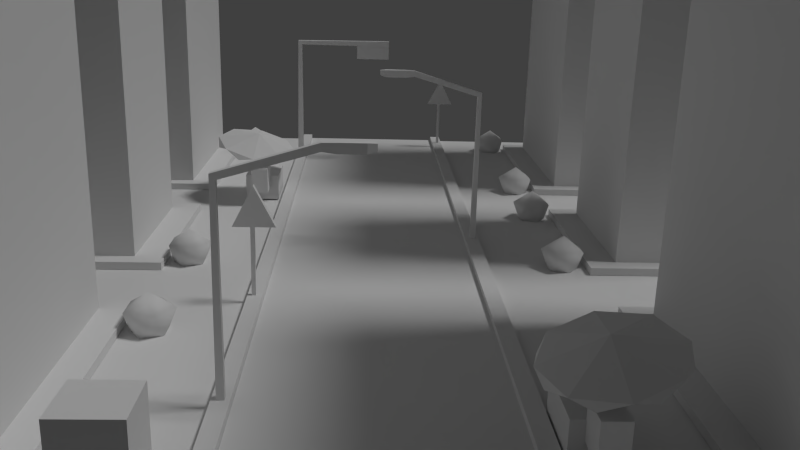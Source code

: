 # Source: mcity.blend  (saved by Blender 2.70.0; exported with 4.5.12 LTS)
import bpy
from mathutils import Matrix  # noqa: F401  (used for matrix-valued properties, if any)

bpy.ops.wm.read_factory_settings(use_empty=True)
scene = bpy.context.scene
scene.name = 'Scene'

# ---- collections
col_collection_1 = bpy.data.collections.new('Collection 1'); scene.collection.children.link(col_collection_1)

# ---- materials (node trees are filled in below, after node groups)
mat_road = bpy.data.materials.new('Road')
mat_road.alpha_threshold = 0.0
mat_road.use_transparent_shadow = False
mat_road.roughness = 0.5
mat_road.line_color = (0.0, 0.0, 0.0, 1.0)
mat_city = bpy.data.materials.new('city')
mat_city.alpha_threshold = 0.0
mat_city.use_transparent_shadow = False
mat_city.roughness = 0.5
mat_city.line_color = (0.0, 0.0, 0.0, 1.0)

# ---- material node trees

# ---- world
world_world = bpy.data.worlds.new('World'); scene.world = world_world
world_world.color = (0.05088, 0.05088, 0.05088)
world_world.use_sun_shadow = False
world_world.sun_shadow_jitter_overblur = 0.0
world_world.cycles.sampling_method = 'MANUAL'
world_world.cycles.sample_map_resolution = 256

# ---- cameras
cam_camera = bpy.data.cameras.new('Camera')
cam_camera.clip_end = 100.0
cam_camera.lens = 35.0
cam_camera.sensor_width = 32.0
cam_camera.sensor_height = 18.0
cam_camera.ortho_scale = 7.314
cam_camera.dof.focus_distance = 0.0
cam_camera.dof.aperture_fstop = 128.0

# ---- lights
light_lamp = bpy.data.lights.new('Lamp', 'SUN')
light_lamp.transmission_factor = 0.0
light_lamp.cutoff_distance = 30.0
light_lamp.angle = 0.1993
light_lamp.energy = 1.0
light_lamp.shadow_buffer_clip_start = 1.001
light_lamp.shadow_soft_size = 0.1
light_lamp.shadow_cascade_max_distance = 1000.0
light_lamp.cycles.use_multiple_importance_sampling = False

# ---- meshes
me_cube = bpy.data.meshes.new('Cube')
me_cube.from_pydata([(-3.544, 2.545, 0.1702), (-3.544, 2.679, 0.1702), (-3.41, 2.679, 0.1702), (-3.41, 2.545, 0.1702), (-3.544, 2.545, 2.615), (-3.544, 2.679, 2.615), (-3.41, 2.679, 2.615), (-3.41, 2.545, 2.615), (-3.422, 2.5, 3.882), (-4.114, 2.5, 2.543), (-2.729, 2.5, 2.543), (-3.422, 2.726, 3.882), (-4.114, 2.726, 2.543), (-2.729, 2.726, 2.543), (4.245, 27.24, 0.1702), (4.245, 27.38, 0.1702), (4.379, 27.38, 0.1702), (4.379, 27.24, 0.1702), (4.245, 27.24, 2.615), (4.245, 27.38, 2.615), (4.379, 27.38, 2.615), (4.379, 27.24, 2.615), (4.367, 27.2, 3.882), (3.675, 27.2, 2.543), (5.06, 27.2, 2.543), (4.367, 27.42, 3.882), (3.675, 27.42, 2.543), (5.06, 27.42, 2.543), (-6.439, 0.8394, -0.09774), (-5.796, 0.6363, -0.09774), (-5.791, -0.03776, -0.09774), (-6.43, -0.2512, -0.09774), (-6.831, 0.2909, -0.09774), (-6.014, 1.067, 0.7115), (-5.448, 0.302, 0.7115), (-6.001, -0.472, 0.7115), (-6.908, -0.1854, 0.7115), (-6.916, 0.7659, 0.7115), (-6.257, 0.2955, 1.212), (-6.439, 7.036, -0.09774), (-5.796, 6.833, -0.09774), (-5.791, 6.159, -0.09774), (-6.43, 5.945, -0.09774), (-6.831, 6.487, -0.09774), (-6.014, 7.264, 0.7115), (-5.448, 6.499, 0.7115), (-6.001, 5.724, 0.7115), (-6.908, 6.011, 0.7115), (-6.916, 6.962, 0.7115), (-6.257, 6.492, 1.212), (-6.439, 26.56, -0.09774), (-5.796, 26.36, -0.09774), (-5.791, 25.69, -0.09774), (-6.43, 25.47, -0.09774), (-6.831, 26.02, -0.09774), (-6.014, 26.79, 0.7115), (-5.448, 26.03, 0.7115), (-6.001, 25.25, 0.7115), (-6.908, 25.54, 0.7115), (-6.916, 26.49, 0.7115), (-6.257, 26.02, 1.212), (7.49, 12.09, -0.09774), (6.848, 12.3, -0.09774), (6.842, 12.97, -0.09774), (7.482, 13.18, -0.09774), (7.882, 12.64, -0.09774), (7.065, 11.87, 0.7115), (6.5, 12.63, 0.7115), (7.053, 13.4, 0.7115), (7.96, 13.12, 0.7115), (7.967, 12.17, 0.7115), (7.309, 12.64, 1.212), (7.49, 5.735, -0.09774), (6.848, 5.938, -0.09774), (6.842, 6.612, -0.09774), (7.482, 6.826, -0.09774), (7.882, 6.283, -0.09774), (7.065, 5.507, 0.7115), (6.5, 6.272, 0.7115), (7.053, 7.046, 0.7115), (7.96, 6.76, 0.7115), (7.967, 5.808, 0.7115), (7.309, 6.279, 1.212), (7.49, 16.55, -0.09774), (6.848, 16.76, -0.09774), (6.842, 17.43, -0.09774), (7.482, 17.64, -0.09774), (7.882, 17.1, -0.09774), (7.065, 16.33, 0.7115), (6.5, 17.09, 0.7115), (7.053, 17.87, 0.7115), (7.96, 17.58, 0.7115), (7.967, 16.63, 0.7115), (7.309, 17.1, 1.212), (7.49, 25.82, -0.09774), (6.848, 26.03, -0.09774), (6.842, 26.7, -0.09774), (7.482, 26.91, -0.09774), (7.882, 26.37, -0.09774), (7.065, 25.6, 0.7115), (6.5, 26.36, 0.7115), (7.053, 27.13, 0.7115), (7.96, 26.85, 0.7115), (7.967, 25.9, 0.7115), (7.309, 26.37, 1.212), (-3.351, 23.66, 0.2018), (-3.351, 23.94, 0.2018), (-3.633, 23.94, 0.2018), (-3.633, 23.66, 0.2018), (-3.392, 23.66, 6.167), (-3.392, 23.94, 6.167), (-3.591, 23.94, 6.366), (-3.591, 23.66, 6.366), (1.232, 23.66, 6.126), (1.232, 23.94, 6.126), (1.232, 23.94, 6.408), (1.232, 23.66, 6.408), (1.223, 23.67, 5.459), (1.223, 24.11, 5.459), (-0.4646, 24.11, 5.459), (-0.4646, 23.67, 5.459), (1.223, 23.67, 6.179), (1.223, 24.11, 6.179), (-0.4646, 24.11, 6.179), (-0.4646, 23.67, 6.179), (-5.277, -10.82, 0.09473), (-5.277, -9.399, 0.09473), (-3.852, -9.399, 0.09473), (-3.852, -10.82, 0.09473), (-5.277, -10.82, 3.345), (-5.277, -9.399, 3.345), (-3.852, -9.399, 3.345), (-3.852, -10.82, 3.345), (-4.859, 17.28, 2.729), (-3.633, 16.81, 2.388), (-3.125, 15.6, 2.068), (-3.633, 14.34, 1.956), (-4.859, 13.79, 2.118), (-6.085, 14.26, 2.459), (-6.593, 15.47, 2.778), (-6.085, 16.72, 2.89), (-5.63, 17.13, 2.645), (-4.304, 17.23, 2.383), (-3.328, 16.36, 2.025), (-3.274, 15.03, 1.78), (-4.173, 14.01, 1.793), (-5.499, 13.91, 2.054), (-6.475, 14.78, 2.413), (-6.53, 16.11, 2.657), (-4.749, 15.44, 2.946), (-3.875, 14.92, 0.02799), (-3.875, 17.14, 0.02799), (-5.334, 17.14, 0.02799), (-5.334, 14.92, 0.02799), (-3.875, 14.92, 1.126), (-3.875, 17.14, 1.126), (-5.334, 17.14, 1.126), (-5.334, 14.92, 1.126), (-4.249, 17.16, 0.5986), (-4.249, 18.24, 0.5986), (-4.96, 18.24, 0.5986), (-4.96, 17.16, 0.5986), (-4.249, 17.16, 1.133), (-4.249, 18.24, 1.133), (-4.96, 18.24, 1.133), (-4.96, 17.16, 1.133), (-4.249, 13.86, 0.5986), (-4.249, 14.95, 0.5986), (-4.96, 14.95, 0.5986), (-4.96, 13.86, 0.5986), (-4.249, 13.86, 1.675), (-4.249, 14.95, 1.675), (-4.96, 14.95, 1.675), (-4.96, 13.86, 1.675), (5.598, -4.457, 2.729), (4.371, -4.924, 2.388), (3.864, -6.139, 2.068), (4.371, -7.391, 1.956), (5.598, -7.946, 2.118), (6.824, -7.479, 2.459), (7.332, -6.263, 2.778), (6.824, -5.011, 2.89), (6.369, -4.608, 2.645), (5.043, -4.506, 2.383), (4.067, -5.376, 2.025), (4.013, -6.708, 1.78), (4.912, -7.722, 1.793), (6.238, -7.824, 2.054), (7.214, -6.955, 2.413), (7.268, -5.622, 2.657), (5.487, -6.293, 2.946), (4.614, -6.819, 0.02799), (4.614, -4.593, 0.02799), (6.073, -4.593, 0.02799), (6.073, -6.819, 0.02799), (4.614, -6.819, 1.126), (4.614, -4.593, 1.126), (6.073, -4.593, 1.126), (6.073, -6.819, 1.126), (4.988, -4.578, 0.5986), (4.988, -3.494, 0.5986), (5.699, -3.494, 0.5986), (5.699, -4.578, 0.5986), (4.988, -4.578, 1.133), (4.988, -3.494, 1.133), (5.699, -3.494, 1.133), (5.699, -4.578, 1.133), (4.988, -7.873, 0.5986), (4.988, -6.789, 0.5986), (5.699, -6.789, 0.5986), (5.699, -7.873, 0.5986), (4.988, -7.873, 1.675), (4.988, -6.789, 1.675), (5.699, -6.789, 1.675), (5.699, -7.873, 1.675), (4.416, 8.871, 0.2165), (4.416, 9.081, 0.2165), (4.206, 9.081, 0.2165), (4.206, 8.871, 0.2165), (4.385, 8.871, 5.957), (4.385, 9.081, 5.957), (4.237, 9.081, 5.808), (4.237, 8.871, 5.808), (1.831, 8.871, 6.718), (1.831, 9.081, 6.718), (1.831, 9.081, 6.508), (1.831, 8.871, 6.508), (1.489, 8.832, 6.732), (1.489, 9.121, 6.732), (1.489, 9.121, 6.469), (1.489, 8.832, 6.469), (1.489, 8.832, 6.732), (1.489, 9.121, 6.732), (1.489, 9.121, 6.469), (1.489, 8.832, 6.469), (0.7915, 8.832, 6.732), (0.7915, 9.121, 6.732), (0.7915, 9.121, 6.469), (0.7915, 8.832, 6.469), (0.5581, 8.9, 6.716), (0.5581, 9.052, 6.716), (0.5581, 9.052, 6.537), (0.5581, 8.9, 6.537), (-3.548, -4.411, 0.2165), (-3.548, -4.201, 0.2165), (-3.338, -4.201, 0.2165), (-3.338, -4.411, 0.2165), (-3.517, -4.411, 5.957), (-3.517, -4.201, 5.957), (-3.369, -4.201, 5.808), (-3.369, -4.411, 5.808), (-0.9628, -4.411, 6.718), (-0.9628, -4.201, 6.718), (-0.9628, -4.201, 6.508), (-0.9628, -4.411, 6.508), (-0.6212, -4.45, 6.732), (-0.6212, -4.161, 6.732), (-0.6212, -4.161, 6.469), (-0.6212, -4.45, 6.469), (-0.6212, -4.45, 6.732), (-0.6212, -4.161, 6.732), (-0.6212, -4.161, 6.469), (-0.6212, -4.45, 6.469), (0.07642, -4.45, 6.732), (0.07642, -4.161, 6.732), (0.07642, -4.161, 6.469), (0.07642, -4.45, 6.469), (0.3098, -4.382, 6.716), (0.3098, -4.23, 6.716), (0.3098, -4.23, 6.537), (0.3098, -4.382, 6.537), (16.8, 16.59, -0.02571), (16.8, 26.96, -0.02571), (8.201, 26.96, -0.02571), (8.201, 16.59, -0.02571), (16.8, 16.59, 0.2547), (16.8, 26.96, 0.2547), (8.201, 26.96, 0.2547), (8.201, 16.59, 0.2547), (16.77, -9.858, -0.02571), (16.77, 1.883, -0.02571), (8.201, 1.883, -0.02571), (8.201, -9.858, -0.02571), (16.77, -9.858, 0.2547), (16.77, 1.883, 0.2547), (8.201, 1.883, 0.2547), (8.201, -9.858, 0.2547), (16.77, -9.28, 0.2547), (16.77, 1.304, 0.2547), (9.146, 1.304, 0.2547), (9.146, -9.28, 0.2547), (16.77, -9.28, 19.14), (16.77, 1.304, 19.14), (9.146, 1.304, 19.14), (9.146, -9.28, 19.14), (16.81, 17.25, 0.2547), (16.81, 26.31, 0.2547), (9.277, 26.31, 0.2547), (9.277, 17.25, 0.2547), (16.81, 17.25, 19.18), (16.81, 26.31, 19.18), (9.277, 26.31, 19.18), (9.277, 17.25, 19.18), (16.8, 5.491, -0.02571), (16.8, 13.17, -0.02571), (8.201, 13.17, -0.02571), (8.201, 5.491, -0.02571), (16.8, 5.491, 0.2547), (16.8, 13.17, 0.2547), (8.201, 13.17, 0.2547), (8.201, 5.491, 0.2547), (16.81, 6.158, 0.2547), (16.81, 12.52, 0.2547), (9.277, 12.52, 0.2547), (9.277, 6.158, 0.2547), (16.81, 6.158, 19.18), (16.81, 12.52, 19.18), (9.277, 12.52, 19.18), (9.277, 6.158, 19.18), (-15.7, 16.59, -0.02571), (-15.7, 26.96, -0.02571), (-7.092, 26.96, -0.02571), (-7.092, 16.59, -0.02571), (-15.7, 16.59, 0.2547), (-15.7, 26.96, 0.2547), (-7.092, 26.96, 0.2547), (-7.092, 16.59, 0.2547), (-15.66, -9.858, -0.02571), (-15.66, 1.883, -0.02571), (-7.092, 1.883, -0.02571), (-7.092, -9.858, -0.02571), (-15.66, -9.858, 0.2547), (-15.66, 1.883, 0.2547), (-7.092, 1.883, 0.2547), (-7.092, -9.858, 0.2547), (-15.66, -9.28, 0.2547), (-15.66, 1.305, 0.2547), (-8.038, 1.305, 0.2547), (-8.038, -9.28, 0.2547), (-15.66, -9.28, 19.14), (-15.66, 1.305, 19.14), (-8.038, 1.305, 19.14), (-8.038, -9.28, 19.14), (-15.7, 17.25, 0.2547), (-15.7, 26.31, 0.2547), (-8.169, 26.31, 0.2547), (-8.169, 17.25, 0.2547), (-15.7, 17.25, 19.18), (-15.7, 26.31, 19.18), (-8.169, 26.31, 19.18), (-8.169, 17.25, 19.18), (-15.7, 5.491, -0.02571), (-15.7, 13.17, -0.02571), (-7.092, 13.17, -0.02571), (-7.092, 5.491, -0.02571), (-15.7, 5.491, 0.2547), (-15.7, 13.17, 0.2547), (-7.092, 13.17, 0.2547), (-7.092, 5.491, 0.2547), (-15.7, 6.158, 0.2547), (-15.7, 12.52, 0.2547), (-8.169, 12.52, 0.2547), (-8.169, 6.158, 0.2547), (-15.7, 6.158, 19.18), (-15.7, 12.52, 19.18), (-8.169, 12.52, 19.18), (-8.169, 6.158, 19.18), (-15.77, -11.63, -8.49), (-15.77, 29.09, -8.49), (17.21, 29.09, -8.49), (17.21, -11.63, -8.49), (-15.77, -11.63, -0.03341), (-15.77, 29.09, -0.03341), (17.21, 29.09, -0.03341), (17.21, -11.63, -0.03341), (4.025, 29.09, -0.534), (4.025, -11.63, -0.534), (4.023, 29.09, 0.2191), (4.023, -11.63, 0.2191), (4.547, 29.09, 0.2191), (4.547, -11.63, 0.2191), (4.537, 29.09, -0.03341), (4.537, -11.63, -0.03341), (-3.198, -11.63, 0.2334), (-3.198, 29.09, 0.2334), (-3.196, -11.63, -0.534), (-3.196, 29.09, -0.534), (-3.692, -11.63, 0.2318), (-3.692, 29.09, 0.2318), (-3.692, -11.63, -0.03341), (-3.692, 29.09, -0.03341), (4.029, 29.09, -8.489), (4.029, -11.62, -8.489), (-3.191, -11.62, -8.489), (-3.191, 29.09, -8.489), (4.029, 29.09, 0.01098), (4.029, -11.62, 0.01098), (-3.191, -11.62, 0.01098), (-3.191, 29.09, 0.01098)], [], [(4, 5, 1, 0), (5, 6, 2, 1), (6, 7, 3, 2), (7, 4, 0, 3), (0, 1, 2, 3), (7, 6, 5, 4), (8, 9, 10), (11, 13, 12), (8, 10, 13, 11), (10, 9, 12, 13), (9, 8, 11, 12), (18, 19, 15, 14), (19, 20, 16, 15), (20, 21, 17, 16), (21, 18, 14, 17), (14, 15, 16, 17), (21, 20, 19, 18), (22, 23, 24), (25, 27, 26), (22, 24, 27, 25), (24, 23, 26, 27), (23, 22, 25, 26), (28, 29, 30, 31, 32), (28, 32, 37), (29, 28, 33), (30, 29, 34), (31, 30, 35), (32, 31, 36), (28, 37, 33), (29, 33, 34), (30, 34, 35), (31, 35, 36), (32, 36, 37), (33, 37, 38), (34, 33, 38), (35, 34, 38), (36, 35, 38), (37, 36, 38), (39, 40, 41, 42, 43), (39, 43, 48), (40, 39, 44), (41, 40, 45), (42, 41, 46), (43, 42, 47), (39, 48, 44), (40, 44, 45), (41, 45, 46), (42, 46, 47), (43, 47, 48), (44, 48, 49), (45, 44, 49), (46, 45, 49), (47, 46, 49), (48, 47, 49), (50, 51, 52, 53, 54), (50, 54, 59), (51, 50, 55), (52, 51, 56), (53, 52, 57), (54, 53, 58), (50, 59, 55), (51, 55, 56), (52, 56, 57), (53, 57, 58), (54, 58, 59), (55, 59, 60), (56, 55, 60), (57, 56, 60), (58, 57, 60), (59, 58, 60), (61, 62, 63, 64, 65), (61, 65, 70), (62, 61, 66), (63, 62, 67), (64, 63, 68), (65, 64, 69), (61, 70, 66), (62, 66, 67), (63, 67, 68), (64, 68, 69), (65, 69, 70), (66, 70, 71), (67, 66, 71), (68, 67, 71), (69, 68, 71), (70, 69, 71), (72, 73, 74, 75, 76), (72, 76, 81), (73, 72, 77), (74, 73, 78), (75, 74, 79), (76, 75, 80), (72, 81, 77), (73, 77, 78), (74, 78, 79), (75, 79, 80), (76, 80, 81), (77, 81, 82), (78, 77, 82), (79, 78, 82), (80, 79, 82), (81, 80, 82), (83, 84, 85, 86, 87), (83, 87, 92), (84, 83, 88), (85, 84, 89), (86, 85, 90), (87, 86, 91), (83, 92, 88), (84, 88, 89), (85, 89, 90), (86, 90, 91), (87, 91, 92), (88, 92, 93), (89, 88, 93), (90, 89, 93), (91, 90, 93), (92, 91, 93), (94, 95, 96, 97, 98), (94, 98, 103), (95, 94, 99), (96, 95, 100), (97, 96, 101), (98, 97, 102), (94, 103, 99), (95, 99, 100), (96, 100, 101), (97, 101, 102), (98, 102, 103), (99, 103, 104), (100, 99, 104), (101, 100, 104), (102, 101, 104), (103, 102, 104), (109, 105, 106, 110), (110, 106, 107, 111), (111, 107, 108, 112), (112, 108, 105, 109), (105, 108, 107, 106), (109, 113, 116, 112), (112, 116, 115, 111), (111, 115, 114, 110), (110, 114, 113, 109), (113, 114, 115, 116), (121, 117, 118, 122), (122, 118, 119, 123), (123, 119, 120, 124), (124, 120, 117, 121), (117, 120, 119, 118), (124, 121, 122, 123), (129, 130, 126, 125), (130, 131, 127, 126), (131, 132, 128, 127), (132, 129, 125, 128), (125, 126, 127, 128), (132, 131, 130, 129), (136, 137, 145), (137, 138, 146), (140, 149, 133), (139, 149, 140), (138, 149, 139), (137, 149, 138), (136, 149, 137), (135, 149, 136), (134, 149, 135), (133, 149, 134), (135, 136, 144), (134, 135, 143), (133, 134, 142), (140, 133, 141), (139, 140, 148), (138, 139, 147), (154, 150, 151, 155), (155, 151, 152, 156), (156, 152, 153, 157), (157, 153, 150, 154), (150, 153, 152, 151), (157, 154, 155, 156), (162, 158, 159, 163), (163, 159, 160, 164), (164, 160, 161, 165), (165, 161, 158, 162), (158, 161, 160, 159), (165, 162, 163, 164), (170, 166, 167, 171), (171, 167, 168, 172), (172, 168, 169, 173), (173, 169, 166, 170), (166, 169, 168, 167), (173, 170, 171, 172), (177, 186, 178), (178, 187, 179), (181, 174, 190), (180, 181, 190), (179, 180, 190), (178, 179, 190), (177, 178, 190), (176, 177, 190), (175, 176, 190), (174, 175, 190), (176, 185, 177), (175, 184, 176), (174, 183, 175), (181, 182, 174), (180, 189, 181), (179, 188, 180), (195, 196, 192, 191), (196, 197, 193, 192), (197, 198, 194, 193), (198, 195, 191, 194), (191, 192, 193, 194), (198, 197, 196, 195), (203, 204, 200, 199), (204, 205, 201, 200), (205, 206, 202, 201), (206, 203, 199, 202), (199, 200, 201, 202), (206, 205, 204, 203), (211, 212, 208, 207), (212, 213, 209, 208), (213, 214, 210, 209), (214, 211, 207, 210), (207, 208, 209, 210), (214, 213, 212, 211), (219, 215, 216, 220), (220, 216, 217, 221), (221, 217, 218, 222), (222, 218, 215, 219), (215, 218, 217, 216), (219, 223, 226, 222), (223, 227, 230, 226), (222, 226, 225, 221), (221, 225, 224, 220), (220, 224, 223, 219), (227, 231, 234, 230), (226, 230, 229, 225), (225, 229, 228, 224), (224, 228, 227, 223), (231, 235, 238, 234), (230, 234, 233, 229), (229, 233, 232, 228), (228, 232, 231, 227), (235, 239, 242, 238), (234, 238, 237, 233), (233, 237, 236, 232), (232, 236, 235, 231), (242, 239, 240, 241), (238, 242, 241, 237), (237, 241, 240, 236), (236, 240, 239, 235), (247, 248, 244, 243), (248, 249, 245, 244), (249, 250, 246, 245), (250, 247, 243, 246), (243, 244, 245, 246), (247, 250, 254, 251), (251, 254, 258, 255), (250, 249, 253, 254), (249, 248, 252, 253), (248, 247, 251, 252), (255, 258, 262, 259), (254, 253, 257, 258), (253, 252, 256, 257), (252, 251, 255, 256), (259, 262, 266, 263), (258, 257, 261, 262), (257, 256, 260, 261), (256, 255, 259, 260), (263, 266, 270, 267), (262, 261, 265, 266), (261, 260, 264, 265), (260, 259, 263, 264), (270, 269, 268, 267), (266, 265, 269, 270), (265, 264, 268, 269), (264, 263, 267, 268), (276, 272, 273, 277), (275, 271, 272, 276), (277, 273, 274, 278), (278, 274, 271, 275), (284, 280, 281, 285), (283, 279, 280, 284), (285, 281, 282, 286), (286, 282, 279, 283), (287, 291, 294, 290), (294, 291, 292, 293), (290, 294, 293, 289), (289, 293, 292, 288), (288, 292, 291, 287), (295, 299, 302, 298), (275, 276, 277, 278), (295, 298, 297, 296), (302, 299, 300, 301), (298, 302, 301, 297), (297, 301, 300, 296), (296, 300, 299, 295), (283, 284, 285, 286), (287, 290, 289, 288), (308, 304, 305, 309), (307, 303, 304, 308), (309, 305, 306, 310), (310, 306, 303, 307), (311, 315, 318, 314), (307, 308, 309, 310), (311, 314, 313, 312), (318, 315, 316, 317), (314, 318, 317, 313), (313, 317, 316, 312), (312, 316, 315, 311), (324, 325, 321, 320), (323, 324, 320, 319), (325, 326, 322, 321), (326, 323, 319, 322), (332, 333, 329, 328), (331, 332, 328, 327), (333, 334, 330, 329), (334, 331, 327, 330), (335, 338, 342, 339), (342, 341, 340, 339), (338, 337, 341, 342), (337, 336, 340, 341), (336, 335, 339, 340), (343, 346, 350, 347), (323, 326, 325, 324), (343, 344, 345, 346), (350, 349, 348, 347), (346, 345, 349, 350), (345, 344, 348, 349), (344, 343, 347, 348), (331, 334, 333, 332), (335, 336, 337, 338), (356, 357, 353, 352), (355, 356, 352, 351), (357, 358, 354, 353), (358, 355, 351, 354), (359, 362, 366, 363), (355, 358, 357, 356), (359, 360, 361, 362), (366, 365, 364, 363), (362, 361, 365, 366), (361, 360, 364, 365), (360, 359, 363, 364), (371, 367, 370, 374, 382, 380, 378, 376, 385, 383, 387, 389), (367, 368, 369, 370), (372, 390, 388, 384, 386, 375, 377, 379, 381, 373, 369, 368), (377, 378, 380, 379), (383, 384, 388, 387), (387, 388, 390, 389), (375, 376, 378, 377), (379, 380, 382, 381), (383, 385, 386, 384), (385, 376, 375, 386), (369, 373, 374, 370), (367, 371, 372, 368), (373, 381, 382, 374), (371, 389, 390, 372), (391, 392, 393, 394), (395, 398, 397, 396), (391, 395, 396, 392), (392, 396, 397, 393), (393, 397, 398, 394), (395, 391, 394, 398)])
me_cube.polygons.foreach_set('use_smooth', [0, 0, 0, 0, 0, 0, 0, 0, 0, 0, 0, 0, 0, 0, 0, 0, 0, 0, 0, 0, 0, 0, 1, 1, 1, 1, 1, 1, 1, 1, 1, 1, 1, 1, 1, 1, 1, 1, 1, 1, 1, 1, 1, 1, 1, 1, 1, 1, 1, 1, 1, 1, 1, 1, 1, 1, 1, 1, 1, 1, 1, 1, 1, 1, 1, 1, 1, 1, 1, 1, 1, 1, 1, 1, 1, 1, 1, 1, 1, 1, 1, 1, 1, 1, 1, 1, 1, 1, 1, 1, 1, 1, 1, 1, 1, 1, 1, 1, 1, 1, 1, 1, 1, 1, 1, 1, 1, 1, 1, 1, 1, 1, 1, 1, 1, 1, 1, 1, 1, 1, 1, 1, 1, 1, 1, 1, 1, 1, 1, 1, 1, 1, 1, 1, 0, 0, 0, 0, 0, 0, 0, 0, 0, 0, 0, 0, 0, 0, 0, 0, 0, 0, 0, 0, 0, 0, 0, 0, 0, 0, 0, 0, 0, 0, 0, 0, 0, 0, 0, 0, 0, 0, 0, 0, 0, 0, 0, 0, 0, 0, 0, 0, 0, 0, 0, 0, 0, 0, 0, 0, 0, 0, 0, 0, 0, 0, 0, 0, 0, 0, 0, 0, 0, 0, 0, 0, 0, 0, 0, 0, 0, 0, 0, 0, 0, 0, 0, 0, 0, 0, 0, 0, 0, 0, 0, 0, 0, 0, 0, 0, 0, 0, 0, 0, 0, 0, 0, 0, 0, 0, 0, 0, 0, 0, 0, 0, 0, 0, 0, 0, 0, 0, 0, 0, 0, 0, 0, 0, 0, 0, 0, 0, 0, 0, 0, 0, 0, 0, 0, 0, 0, 0, 0, 0, 0, 0, 0, 0, 0, 0, 0, 0, 0, 0, 0, 0, 0, 0, 0, 0, 0, 0, 0, 0, 0, 0, 0, 0, 0, 0, 0, 0, 0, 0, 0, 0, 0, 0, 0, 0, 0, 0, 0, 0, 0, 0, 0, 0, 0, 0, 0, 0, 0, 0, 0, 0, 0, 0, 0, 0, 0, 0, 0, 0, 0, 0, 0, 0, 0, 0, 0, 0, 0, 0, 0, 0, 0, 0, 0, 0, 0, 0, 0, 0, 0, 0, 0, 0, 0, 0, 0, 0])
me_cube.polygons.foreach_set('material_index', [1, 1, 1, 1, 1, 1, 1, 1, 1, 1, 1, 1, 1, 1, 1, 1, 1, 1, 1, 1, 1, 1, 1, 1, 1, 1, 1, 1, 1, 1, 1, 1, 1, 1, 1, 1, 1, 1, 1, 1, 1, 1, 1, 1, 1, 1, 1, 1, 1, 1, 1, 1, 1, 1, 1, 1, 1, 1, 1, 1, 1, 1, 1, 1, 1, 1, 1, 1, 1, 1, 1, 1, 1, 1, 1, 1, 1, 1, 1, 1, 1, 1, 1, 1, 1, 1, 1, 1, 1, 1, 1, 1, 1, 1, 1, 1, 1, 1, 1, 1, 1, 1, 1, 1, 1, 1, 1, 1, 1, 1, 1, 1, 1, 1, 1, 1, 1, 1, 1, 1, 1, 1, 1, 1, 1, 1, 1, 1, 1, 1, 1, 1, 1, 1, 1, 1, 1, 1, 1, 1, 1, 1, 1, 1, 1, 1, 1, 1, 1, 1, 1, 1, 1, 1, 1, 1, 1, 1, 1, 1, 1, 1, 1, 1, 1, 1, 1, 1, 1, 1, 1, 1, 1, 1, 1, 1, 1, 1, 1, 1, 1, 1, 1, 1, 1, 1, 1, 1, 1, 1, 1, 1, 1, 1, 1, 1, 1, 1, 1, 1, 1, 1, 1, 1, 1, 1, 1, 1, 1, 1, 1, 1, 1, 1, 1, 1, 1, 1, 1, 1, 1, 1, 1, 1, 1, 1, 1, 1, 1, 1, 1, 1, 1, 1, 1, 1, 1, 1, 1, 1, 1, 1, 1, 1, 1, 1, 1, 1, 1, 1, 1, 1, 1, 1, 1, 1, 1, 1, 1, 1, 1, 1, 1, 1, 1, 1, 1, 1, 1, 1, 1, 1, 1, 1, 1, 1, 1, 1, 1, 1, 1, 1, 1, 1, 1, 1, 1, 1, 1, 1, 1, 1, 1, 1, 1, 1, 1, 1, 1, 1, 1, 1, 1, 1, 1, 1, 1, 1, 1, 1, 1, 1, 1, 1, 1, 1, 1, 1, 1, 1, 1, 1, 1, 1, 1, 1, 1, 1, 1, 1, 1, 1, 1, 1, 1, 1, 1, 1, 1, 1, 1, 1, 1, 1, 1, 1, 1, 1, 1, 1, 1, 1, 1, 1, 1, 1, 0, 0, 0, 0, 0, 0])
_uv = me_cube.uv_layers.new(name='UVMap.001')
_uv.uv.foreach_set('vector', [0.5155, 0.6481, 0.5142, 0.6481, 0.5142, 0.6244, 0.5155, 0.6244, 0.5155, 0.6953, 0.5142, 0.6953, 0.5142, 0.6717, 0.5155, 0.6717, 0.3542, 0.5675, 0.3529, 0.5675, 0.3529, 0.5438, 0.3542, 0.5438, 0.5155, 0.6717, 0.5142, 0.6717, 0.5142, 0.6481, 0.5155, 0.6481, 0.3098, 0.5689, 0.3098, 0.5702, 0.3085, 0.5702, 0.3085, 0.5689, 0.3098, 0.5702, 0.3098, 0.5715, 0.3085, 0.5715, 0.3085, 0.5702, 0.7885, 0.01489, 0.7766, 0.006482, 0.7885, 0.0003176, 0.8004, 0.01489, 0.7885, 0.00651, 0.8004, 0.0003377, 0.08543, 0.7598, 0.08543, 0.7727, 0.08324, 0.7727, 0.08324, 0.7598, 0.3213, 0.5608, 0.3213, 0.5474, 0.3235, 0.5474, 0.3235, 0.5608, 0.2924, 0.7761, 0.2924, 0.789, 0.2902, 0.789, 0.2902, 0.7761, 0.5155, 0.6244, 0.5142, 0.6244, 0.5142, 0.6008, 0.5155, 0.6008, 0.08764, 0.6669, 0.08894, 0.6669, 0.08894, 0.6905, 0.08764, 0.6905, 0.3539, 0.5381, 0.3526, 0.5381, 0.3526, 0.5145, 0.3539, 0.5145, 0.08894, 0.6669, 0.08764, 0.6669, 0.08764, 0.6432, 0.08894, 0.6432, 0.3085, 0.5689, 0.3085, 0.5702, 0.3072, 0.5702, 0.3072, 0.5689, 0.3072, 0.5715, 0.3072, 0.5702, 0.3085, 0.5702, 0.3085, 0.5715, 0.7766, 0.01489, 0.7647, 0.006482, 0.7766, 0.0003176, 0.5586, 0.7876, 0.5586, 0.8021, 0.5467, 0.796, 0.08324, 0.7857, 0.08324, 0.7727, 0.08543, 0.7727, 0.08543, 0.7857, 0.5331, 0.7603, 0.5331, 0.7469, 0.5352, 0.7469, 0.5352, 0.7603, 0.2902, 0.7761, 0.2902, 0.789, 0.2881, 0.789, 0.2881, 0.7761, 0.7958, 0.8014, 0.802, 0.8034, 0.802, 0.8099, 0.7958, 0.812, 0.7919, 0.8067, 0.8268, 0.4266, 0.8267, 0.4318, 0.8189, 0.4272, 0.8073, 0.01098, 0.8076, 0.004774, 0.8155, 0.009075, 0.6314, 0.7684, 0.6314, 0.7619, 0.6393, 0.7651, 0.819, 0.4006, 0.8189, 0.3944, 0.8269, 0.3963, 0.8267, 0.4318, 0.8268, 0.4371, 0.8189, 0.4364, 0.8076, 0.004774, 0.8155, 0.0003377, 0.8155, 0.009075, 0.6314, 0.7619, 0.6393, 0.7577, 0.6393, 0.7651, 0.6314, 0.7684, 0.6393, 0.7651, 0.6393, 0.7726, 0.819, 0.4006, 0.8269, 0.3963, 0.8269, 0.4051, 0.8267, 0.4318, 0.8189, 0.4364, 0.8189, 0.4272, 0.114, 0.7164, 0.114, 0.7256, 0.1079, 0.7209, 0.1053, 0.7135, 0.114, 0.7164, 0.1079, 0.7209, 0.09987, 0.721, 0.1053, 0.7135, 0.1079, 0.7209, 0.1053, 0.7284, 0.09987, 0.721, 0.1079, 0.7209, 0.114, 0.7256, 0.1053, 0.7284, 0.1079, 0.7209, 0.6314, 0.8077, 0.6353, 0.8024, 0.6415, 0.8044, 0.6415, 0.8109, 0.6353, 0.813, 0.8268, 0.5662, 0.8267, 0.5715, 0.8189, 0.5669, 0.806, 0.02835, 0.8063, 0.02214, 0.8141, 0.02644, 0.6314, 0.7833, 0.6314, 0.7768, 0.6393, 0.78, 0.819, 0.4113, 0.8189, 0.4051, 0.8269, 0.4071, 0.8267, 0.5715, 0.8268, 0.5767, 0.8189, 0.5761, 0.8063, 0.02214, 0.8141, 0.01771, 0.8141, 0.02644, 0.6314, 0.7768, 0.6393, 0.7726, 0.6393, 0.78, 0.6314, 0.7833, 0.6393, 0.78, 0.6393, 0.7875, 0.819, 0.4113, 0.8269, 0.4071, 0.8269, 0.4158, 0.8267, 0.5715, 0.8189, 0.5761, 0.8189, 0.5669, 0.114, 0.7015, 0.114, 0.7107, 0.1079, 0.706, 0.1053, 0.6986, 0.114, 0.7015, 0.1079, 0.706, 0.09987, 0.7061, 0.1053, 0.6986, 0.1079, 0.706, 0.1053, 0.7135, 0.09987, 0.7061, 0.1079, 0.706, 0.114, 0.7107, 0.1053, 0.7135, 0.1079, 0.706, 0.5523, 0.8021, 0.5586, 0.8041, 0.5586, 0.8107, 0.5523, 0.8127, 0.5485, 0.8074, 0.8268, 0.5556, 0.8267, 0.5609, 0.8189, 0.5563, 0.4335, 0.8172, 0.4338, 0.8109, 0.4417, 0.8152, 0.6314, 0.7982, 0.6314, 0.7917, 0.6393, 0.7949, 0.819, 0.422, 0.8189, 0.4158, 0.8269, 0.4178, 0.8267, 0.5609, 0.8268, 0.5662, 0.8189, 0.5655, 0.4338, 0.8109, 0.4417, 0.8065, 0.4417, 0.8152, 0.6314, 0.7917, 0.6393, 0.7875, 0.6393, 0.7949, 0.6314, 0.7982, 0.6393, 0.7949, 0.6393, 0.8024, 0.819, 0.422, 0.8269, 0.4178, 0.8269, 0.4266, 0.8267, 0.5609, 0.8189, 0.5655, 0.8189, 0.5563, 0.7505, 0.002849, 0.7505, 0.01205, 0.7444, 0.007382, 0.7418, 0.0, 0.7505, 0.002849, 0.7444, 0.007382, 0.7364, 0.007443, 0.7418, 0.0, 0.7444, 0.007382, 0.7418, 0.01489, 0.7364, 0.007443, 0.7444, 0.007382, 0.7505, 0.01205, 0.7418, 0.01489, 0.7444, 0.007382, 0.08582, 0.7979, 0.08966, 0.7927, 0.09586, 0.7947, 0.09586, 0.8012, 0.08966, 0.8032, 0.8189, 0.5556, 0.8189, 0.5503, 0.8267, 0.5549, 0.5485, 0.8234, 0.5487, 0.8172, 0.5565, 0.8214, 0.09987, 0.7475, 0.09987, 0.754, 0.09202, 0.7508, 0.7922, 0.8181, 0.7919, 0.812, 0.8001, 0.8138, 0.8189, 0.5503, 0.8189, 0.5451, 0.8267, 0.5457, 0.5487, 0.8172, 0.5565, 0.8127, 0.5565, 0.8214, 0.09987, 0.754, 0.09205, 0.7582, 0.09202, 0.7508, 0.09987, 0.7475, 0.09202, 0.7508, 0.09205, 0.7433, 0.7922, 0.8181, 0.8001, 0.8138, 0.8001, 0.8226, 0.8189, 0.5503, 0.8267, 0.5457, 0.8267, 0.5549, 0.114, 0.7313, 0.114, 0.7405, 0.1075, 0.7359, 0.1053, 0.7284, 0.114, 0.7313, 0.1075, 0.7359, 0.09987, 0.7359, 0.1053, 0.7284, 0.1075, 0.7359, 0.1053, 0.7433, 0.09987, 0.7359, 0.1075, 0.7359, 0.114, 0.7405, 0.1053, 0.7433, 0.1075, 0.7359, 0.4316, 0.8012, 0.4355, 0.796, 0.4417, 0.798, 0.4417, 0.8045, 0.4355, 0.8065, 0.8189, 0.5451, 0.8189, 0.5397, 0.8267, 0.5443, 0.8155, 0.01107, 0.8156, 0.004859, 0.8235, 0.009076, 0.6393, 0.7172, 0.6393, 0.7238, 0.6314, 0.7205, 0.8144, 0.02389, 0.8141, 0.01771, 0.8223, 0.01957, 0.8189, 0.5397, 0.8189, 0.5345, 0.8267, 0.5351, 0.8156, 0.004859, 0.8235, 0.0003377, 0.8235, 0.009076, 0.6393, 0.7238, 0.6314, 0.7279, 0.6314, 0.7205, 0.6393, 0.7172, 0.6314, 0.7205, 0.6314, 0.7131, 0.8144, 0.02389, 0.8223, 0.01957, 0.8223, 0.02834, 0.8189, 0.5397, 0.8267, 0.5351, 0.8267, 0.5443, 0.7647, 0.002849, 0.7647, 0.01205, 0.7582, 0.007511, 0.7559, 1.216e-08, 0.7647, 0.002849, 0.7582, 0.007511, 0.7505, 0.007443, 0.7559, 1.216e-08, 0.7582, 0.007511, 0.7559, 0.01489, 0.7505, 0.007443, 0.7582, 0.007511, 0.7647, 0.01205, 0.7559, 0.01489, 0.7582, 0.007511, 0.7998, 0.0178, 0.806, 0.01982, 0.806, 0.02634, 0.7998, 0.02835, 0.7959, 0.02308, 0.8189, 0.4477, 0.8189, 0.4423, 0.8267, 0.4469, 0.08786, 0.8245, 0.088, 0.8183, 0.09586, 0.8225, 0.6393, 0.747, 0.6393, 0.7536, 0.6314, 0.7503, 0.09991, 0.8152, 0.09963, 0.809, 0.1078, 0.8108, 0.8189, 0.4423, 0.8189, 0.4371, 0.8267, 0.4377, 0.088, 0.8183, 0.09586, 0.8138, 0.09586, 0.8225, 0.6393, 0.7536, 0.6314, 0.7577, 0.6314, 0.7503, 0.6393, 0.747, 0.6314, 0.7503, 0.6314, 0.7428, 0.09991, 0.8152, 0.1078, 0.8108, 0.1078, 0.8196, 0.8189, 0.4423, 0.8267, 0.4377, 0.8267, 0.4469, 0.7276, 0.0, 0.7364, 0.002841, 0.73, 0.00764, 0.7222, 0.00744, 0.7276, 0.0, 0.73, 0.00764, 0.7276, 0.01488, 0.7222, 0.00744, 0.73, 0.00764, 0.7364, 0.01204, 0.7276, 0.01488, 0.73, 0.00764, 0.7364, 0.002841, 0.7364, 0.01204, 0.73, 0.00764, 0.08582, 0.8085, 0.08966, 0.8032, 0.09586, 0.8052, 0.09586, 0.8117, 0.08966, 0.8138, 0.8189, 0.4582, 0.8189, 0.4529, 0.8267, 0.4575, 0.6314, 0.8237, 0.6316, 0.8175, 0.6394, 0.8217, 0.6393, 0.7321, 0.6393, 0.7387, 0.6314, 0.7354, 0.1093, 0.813, 0.109, 0.8068, 0.1172, 0.8086, 0.8189, 0.4529, 0.8189, 0.4477, 0.8267, 0.4483, 0.6316, 0.8175, 0.6394, 0.813, 0.6394, 0.8217, 0.6393, 0.7387, 0.6314, 0.7428, 0.6314, 0.7354, 0.6393, 0.7321, 0.6314, 0.7354, 0.6314, 0.7279, 0.1093, 0.813, 0.1172, 0.8086, 0.1172, 0.8174, 0.8189, 0.4529, 0.8267, 0.4483, 0.8267, 0.4575, 0.114, 0.7462, 0.114, 0.7554, 0.1075, 0.7508, 0.1053, 0.7433, 0.114, 0.7462, 0.1075, 0.7508, 0.09987, 0.7507, 0.1053, 0.7433, 0.1075, 0.7508, 0.1053, 0.7582, 0.09987, 0.7507, 0.1075, 0.7508, 0.114, 0.7554, 0.1053, 0.7582, 0.1075, 0.7508, 0.09074, 0.6344, 0.09074, 0.5767, 0.09347, 0.5767, 0.09347, 0.6344, 0.352, 0.5119, 0.3512, 0.4543, 0.3539, 0.4543, 0.3539, 0.5138, 0.08764, 0.6364, 0.08764, 0.5767, 0.09037, 0.5767, 0.09037, 0.6364, 0.3539, 0.3947, 0.3539, 0.4543, 0.3512, 0.4543, 0.352, 0.3966, 0.3213, 0.5635, 0.3241, 0.5635, 0.3241, 0.5662, 0.3213, 0.5662, 0.352, 0.3966, 0.3072, 0.3967, 0.3072, 0.394, 0.3539, 0.3947, 0.09277, 0.7355, 0.09277, 0.6888, 0.0955, 0.6888, 0.0955, 0.7355, 0.3539, 0.5138, 0.3072, 0.5145, 0.3072, 0.5118, 0.352, 0.5119, 0.09823, 0.6888, 0.09823, 0.7335, 0.0955, 0.7335, 0.0955, 0.6888, 0.3213, 0.5608, 0.3241, 0.5608, 0.3241, 0.5635, 0.3213, 0.5635, 0.09198, 0.7505, 0.09198, 0.7574, 0.0877, 0.7574, 0.0877, 0.7505, 0.09963, 0.7927, 0.1066, 0.7927, 0.1066, 0.809, 0.09963, 0.809, 0.2005, 0.7831, 0.2005, 0.7761, 0.2048, 0.7761, 0.2048, 0.7831, 0.8004, 0.0003384, 0.8073, 0.0003377, 0.8073, 0.01666, 0.8004, 0.01666, 0.2005, 0.7761, 0.2005, 0.7598, 0.2048, 0.7598, 0.2048, 0.7761, 0.2923, 0.7598, 0.2923, 0.7761, 0.2881, 0.7761, 0.2881, 0.7598, 0.5352, 0.6322, 0.5215, 0.6322, 0.5215, 0.6008, 0.5352, 0.6008, 0.1172, 0.6771, 0.1034, 0.6771, 0.1034, 0.6457, 0.1172, 0.6457, 0.3386, 0.5145, 0.3524, 0.5145, 0.3524, 0.5459, 0.3386, 0.5459, 0.5352, 0.6636, 0.5215, 0.6636, 0.5215, 0.6322, 0.5352, 0.6322, 0.7222, 0.01488, 0.736, 0.01488, 0.736, 0.02866, 0.7222, 0.02866, 0.736, 0.02866, 0.736, 0.01489, 0.7498, 0.01489, 0.7498, 0.02866, 0.2924, 0.789, 0.2924, 0.801, 0.2902, 0.794, 0.3573, 0.7876, 0.3573, 0.7998, 0.3551, 0.7934, 0.09501, 0.7908, 0.1022, 0.7745, 0.108, 0.7912, 0.08582, 0.7815, 0.1022, 0.7745, 0.09501, 0.7908, 0.08582, 0.7686, 0.1022, 0.7745, 0.08582, 0.7815, 0.09501, 0.7598, 0.1022, 0.7745, 0.08582, 0.7686, 0.108, 0.7602, 0.1022, 0.7745, 0.09501, 0.7598, 0.1172, 0.7695, 0.1022, 0.7745, 0.108, 0.7602, 0.1172, 0.7824, 0.1022, 0.7745, 0.1172, 0.7695, 0.108, 0.7912, 0.1022, 0.7745, 0.1172, 0.7824, 0.7938, 0.01497, 0.7938, 0.02714, 0.7915, 0.02071, 0.2025, 0.7831, 0.2025, 0.7952, 0.2002, 0.7882, 0.516, 0.7321, 0.516, 0.7444, 0.5143, 0.7382, 0.09501, 0.7908, 0.108, 0.7912, 0.1005, 0.7927, 0.08582, 0.7815, 0.09501, 0.7908, 0.08873, 0.7869, 0.516, 0.7075, 0.516, 0.7197, 0.5143, 0.7123, 0.1034, 0.6888, 0.09277, 0.6888, 0.09277, 0.6672, 0.1034, 0.6672, 0.1066, 0.7927, 0.1172, 0.7927, 0.1172, 0.8068, 0.1066, 0.8068, 0.5215, 0.6852, 0.5321, 0.6852, 0.5321, 0.7067, 0.5215, 0.7067, 0.8025, 0.7873, 0.7919, 0.7873, 0.7919, 0.7732, 0.8025, 0.7732, 0.3386, 0.5689, 0.3245, 0.5689, 0.3245, 0.5474, 0.3386, 0.5474, 0.08927, 0.6457, 0.1034, 0.6457, 0.1034, 0.6672, 0.08927, 0.6672, 0.5296, 0.7728, 0.5348, 0.7728, 0.5348, 0.7833, 0.5296, 0.7833, 0.1034, 0.6957, 0.09823, 0.6957, 0.09823, 0.6888, 0.1034, 0.6888, 0.8258, 0.4792, 0.8309, 0.4792, 0.8309, 0.4897, 0.8258, 0.4897, 0.3542, 0.5744, 0.3491, 0.5744, 0.3491, 0.5675, 0.3542, 0.5675, 0.8258, 0.4687, 0.8189, 0.4687, 0.8189, 0.4582, 0.8258, 0.4582, 0.4417, 0.8172, 0.4417, 0.824, 0.4312, 0.824, 0.4312, 0.8172, 0.7706, 0.02539, 0.7602, 0.02539, 0.7602, 0.01489, 0.7706, 0.01489, 0.8258, 0.5135, 0.8258, 0.5031, 0.8327, 0.5031, 0.8327, 0.5135, 0.7915, 0.02546, 0.7811, 0.02546, 0.7811, 0.01497, 0.7915, 0.01497, 0.8258, 0.4897, 0.8258, 0.5001, 0.8189, 0.5001, 0.8189, 0.4897, 0.3386, 0.5744, 0.3386, 0.5675, 0.3491, 0.5675, 0.3491, 0.5744, 0.8258, 0.5135, 0.8189, 0.5135, 0.8189, 0.503, 0.8258, 0.503, 0.09963, 0.8046, 0.09741, 0.7997, 0.09963, 0.7927, 0.5463, 0.7995, 0.5441, 0.7937, 0.5463, 0.7872, 0.3294, 0.5455, 0.3164, 0.5459, 0.3222, 0.5292, 0.3386, 0.5362, 0.3294, 0.5455, 0.3222, 0.5292, 0.3386, 0.5233, 0.3386, 0.5362, 0.3222, 0.5292, 0.3294, 0.5145, 0.3386, 0.5233, 0.3222, 0.5292, 0.3164, 0.5149, 0.3294, 0.5145, 0.3222, 0.5292, 0.3072, 0.5242, 0.3164, 0.5149, 0.3222, 0.5292, 0.3072, 0.5371, 0.3072, 0.5242, 0.3222, 0.5292, 0.3164, 0.5459, 0.3072, 0.5371, 0.3222, 0.5292, 0.2048, 0.7953, 0.2025, 0.7895, 0.2048, 0.7831, 0.08553, 0.7978, 0.08324, 0.7927, 0.08553, 0.7857, 0.516, 0.7321, 0.5143, 0.7259, 0.516, 0.7197, 0.3294, 0.5455, 0.3239, 0.5474, 0.3164, 0.5459, 0.3386, 0.5362, 0.3357, 0.5416, 0.3294, 0.5455, 0.516, 0.7075, 0.5142, 0.7027, 0.516, 0.6953, 0.1034, 0.6986, 0.1034, 0.6771, 0.114, 0.6771, 0.114, 0.6986, 0.7919, 0.8014, 0.7919, 0.7873, 0.8025, 0.7873, 0.8025, 0.8014, 0.5215, 0.6852, 0.5215, 0.6636, 0.5321, 0.6636, 0.5321, 0.6852, 0.8025, 0.759, 0.8025, 0.7732, 0.7919, 0.7732, 0.7919, 0.759, 0.3527, 0.5459, 0.3527, 0.5675, 0.3386, 0.5675, 0.3386, 0.5459, 0.3072, 0.5689, 0.3072, 0.5474, 0.3213, 0.5474, 0.3213, 0.5689, 0.8258, 0.5031, 0.8258, 0.4926, 0.8309, 0.4926, 0.8309, 0.5031, 0.09793, 0.7355, 0.09793, 0.7423, 0.09277, 0.7423, 0.09277, 0.7355, 0.5348, 0.7623, 0.5348, 0.7728, 0.5296, 0.7728, 0.5296, 0.7623, 0.08764, 0.6432, 0.08764, 0.6364, 0.09281, 0.6364, 0.09281, 0.6432, 0.8258, 0.5135, 0.8258, 0.524, 0.8189, 0.524, 0.8189, 0.5135, 0.8189, 0.4897, 0.8189, 0.4792, 0.8258, 0.4792, 0.8258, 0.4897, 0.7498, 0.02539, 0.7498, 0.01489, 0.7602, 0.01489, 0.7602, 0.02539, 0.8304, 0.01107, 0.8235, 0.01107, 0.8235, 0.0006812, 0.8304, 0.000682, 0.7811, 0.02539, 0.7706, 0.02539, 0.7706, 0.01497, 0.7811, 0.01497, 0.8291, 0.02834, 0.8223, 0.02834, 0.8223, 0.01794, 0.8291, 0.01794, 0.8189, 0.5345, 0.8189, 0.524, 0.8258, 0.524, 0.8258, 0.5345, 0.8189, 0.4792, 0.8189, 0.4687, 0.8258, 0.4687, 0.8258, 0.4792, 0.5296, 0.7623, 0.5296, 0.7067, 0.5316, 0.7067, 0.5316, 0.7623, 0.09347, 0.6276, 0.1153, 0.5767, 0.1172, 0.5775, 0.09536, 0.6269, 0.7277, 0.8139, 0.7277, 0.7598, 0.7297, 0.7598, 0.7297, 0.8139, 0.5134, 0.4124, 0.5352, 0.4619, 0.5334, 0.4627, 0.5115, 0.4117, 0.3526, 0.5381, 0.3546, 0.5381, 0.3546, 0.5402, 0.3526, 0.5402, 0.5115, 0.4117, 0.5313, 0.3951, 0.5321, 0.3969, 0.5134, 0.4124, 0.5313, 0.3951, 0.5342, 0.3936, 0.5352, 0.396, 0.5321, 0.3969, 0.7498, 0.02577, 0.7731, 0.02577, 0.7731, 0.0278, 0.7498, 0.0278, 0.09536, 0.6269, 0.114, 0.6424, 0.1132, 0.6442, 0.09347, 0.6276, 0.3106, 0.5724, 0.3353, 0.5721, 0.3353, 0.5741, 0.3106, 0.5744, 0.0, 0.0, 0.0, 0.0, 0.0, 0.0, 0.0, 0.0, 0.7731, 0.02577, 0.7764, 0.02539, 0.7764, 0.02818, 0.7731, 0.0278, 0.114, 0.6424, 0.1172, 0.6434, 0.1162, 0.6457, 0.1132, 0.6442, 0.3353, 0.5721, 0.3386, 0.5717, 0.3386, 0.5745, 0.3353, 0.5741, 0.5441, 0.8085, 0.5441, 0.8018, 0.5466, 0.8018, 0.5466, 0.8085, 0.0, 0.0, 0.0, 0.0, 0.0, 0.0, 0.0, 0.0, 0.0, 0.0, 0.0, 0.0, 0.0, 0.0, 0.0, 0.0, 0.0, 0.0, 0.0, 0.0, 0.0, 0.0, 0.0, 0.0, 0.5441, 0.8018, 0.5443, 0.7995, 0.546, 0.7995, 0.5466, 0.8018, 0.5408, 0.7779, 0.5408, 0.7847, 0.538, 0.7847, 0.538, 0.7779, 0.2048, 0.8043, 0.2048, 0.811, 0.2023, 0.811, 0.2023, 0.8043, 0.3545, 0.8088, 0.3545, 0.8021, 0.3573, 0.8021, 0.3573, 0.8088, 0.3543, 0.5437, 0.3526, 0.5437, 0.3526, 0.5422, 0.3543, 0.5422, 0.5408, 0.7847, 0.5401, 0.7869, 0.5386, 0.7869, 0.538, 0.7847, 0.2048, 0.811, 0.2042, 0.8133, 0.2025, 0.8133, 0.2023, 0.811, 0.3545, 0.8021, 0.3552, 0.7998, 0.3567, 0.7998, 0.3573, 0.8021, 0.5407, 0.7768, 0.5386, 0.7768, 0.5386, 0.7212, 0.5407, 0.7212, 0.5115, 0.5498, 0.5134, 0.5506, 0.5352, 0.6, 0.5334, 0.6008, 0.7256, 0.7598, 0.7277, 0.7598, 0.7277, 0.8139, 0.7256, 0.8139, 0.5134, 0.513, 0.5115, 0.5137, 0.5334, 0.4627, 0.5352, 0.4635, 0.3526, 0.5422, 0.3526, 0.5402, 0.3546, 0.5402, 0.3546, 0.5422, 0.5115, 0.5137, 0.5134, 0.513, 0.5321, 0.5285, 0.5313, 0.5303, 0.5313, 0.5303, 0.5321, 0.5285, 0.5352, 0.5294, 0.5342, 0.5318, 0.08786, 0.8269, 0.08786, 0.8249, 0.1111, 0.8249, 0.1111, 0.8269, 0.5134, 0.5506, 0.5115, 0.5498, 0.5313, 0.5332, 0.5321, 0.5351, 0.3106, 0.571, 0.3106, 0.569, 0.3353, 0.5693, 0.3353, 0.5713, 0.0, 0.0, 0.0, 0.0, 0.0, 0.0, 0.0, 0.0, 0.1111, 0.8269, 0.1111, 0.8249, 0.1144, 0.8245, 0.1144, 0.8273, 0.5321, 0.5351, 0.5313, 0.5332, 0.5342, 0.5318, 0.5352, 0.5341, 0.3353, 0.5713, 0.3353, 0.5693, 0.3386, 0.5689, 0.3386, 0.5717, 0.08324, 0.7978, 0.08579, 0.7978, 0.08579, 0.8046, 0.08324, 0.8046, 0.0, 0.0, 0.0, 0.0, 0.0, 0.0, 0.0, 0.0, 0.0, 0.0, 0.0, 0.0, 0.0, 0.0, 0.0, 0.0, 0.0, 0.0, 0.0, 0.0, 0.0, 0.0, 0.0, 0.0, 0.08324, 0.8046, 0.08579, 0.8046, 0.08515, 0.8068, 0.08342, 0.8068, 0.202, 0.7953, 0.2048, 0.7953, 0.2048, 0.802, 0.202, 0.802, 0.09963, 0.8136, 0.09709, 0.8136, 0.09709, 0.8069, 0.09963, 0.8069, 0.2924, 0.81, 0.2896, 0.81, 0.2896, 0.8033, 0.2924, 0.8033, 0.3241, 0.5662, 0.3241, 0.5677, 0.3223, 0.5677, 0.3223, 0.5662, 0.202, 0.802, 0.2048, 0.802, 0.2042, 0.8043, 0.2027, 0.8043, 0.09963, 0.8069, 0.09709, 0.8069, 0.09729, 0.8046, 0.09902, 0.8046, 0.2924, 0.8033, 0.2896, 0.8033, 0.2903, 0.801, 0.2918, 0.801, 0.439, 0.796, 0.4363, 0.796, 0.4363, 0.7127, 0.439, 0.7127, 0.5215, 0.7012, 0.5187, 0.7012, 0.5187, 0.6008, 0.5215, 0.6008, 0.538, 0.6208, 0.5407, 0.6208, 0.5407, 0.7212, 0.538, 0.7212, 0.5325, 0.6636, 0.5352, 0.6636, 0.5352, 0.7469, 0.5325, 0.7469, 0.64, 0.7131, 0.6428, 0.7131, 0.6428, 0.7959, 0.64, 0.7959, 0.5407, 0.5072, 0.538, 0.5072, 0.538, 0.3936, 0.5407, 0.3936, 0.5352, 0.5072, 0.538, 0.5072, 0.538, 0.6208, 0.5352, 0.6208, 0.4302, 0.7127, 0.4329, 0.7127, 0.4329, 0.7956, 0.4302, 0.7956, 0.7959, 0.2113, 0.7959, 0.394, 0.7222, 0.3939, 0.7222, 0.2113, 0.08324, 0.9624, 0.009506, 0.9624, 0.009507, 0.8601, 0.08324, 0.8601, 0.2048, 0.5767, 0.2048, 0.394, 0.3072, 0.394, 0.3072, 0.5767, 0.8189, 0.3944, 0.8189, 0.5767, 0.7452, 0.5767, 0.7452, 0.3944, 0.0, 0.5767, 0.0, 0.394, 0.1024, 0.394, 0.1024, 0.5767, 0.8688, 0.02836, 0.8688, 0.2113, 0.7959, 0.2113, 0.7959, 0.02835, 0.0, 0.8601, 1.216e-08, 0.7598, 0.08324, 0.7598, 0.08324, 0.8601, 0.5441, 0.861, 0.5441, 0.9338, 0.4564, 0.9338, 0.4564, 0.861, 0.6528, 0.8733, 0.7256, 0.8733, 0.7256, 0.9609, 0.6528, 0.9609, 0.1172, 0.7598, 0.1172, 0.5767, 0.2048, 0.5767, 0.2048, 0.7598, 0.9417, 0.211, 0.9417, 0.3936, 0.8688, 0.3936, 0.8688, 0.211, 0.2048, 0.7598, 0.2048, 0.5767, 0.2925, 0.5767, 0.2925, 0.7598, 0.6428, 0.8733, 0.6428, 0.7598, 0.7256, 0.7598, 0.7256, 0.8733, 0.9507, 0.8622, 0.877, 0.8622, 0.877, 0.7598, 0.9507, 0.7598, 0.5187, 0.7844, 0.516, 0.7844, 0.516, 0.7012, 0.5187, 0.7012, 0.5242, 0.7811, 0.5215, 0.7811, 0.5215, 0.7067, 0.5242, 0.7067, 0.5269, 0.781, 0.5242, 0.781, 0.5242, 0.7067, 0.5269, 0.7067, 0.09198, 0.7505, 0.08927, 0.7505, 0.08927, 0.6672, 0.09198, 0.6672, 0.8688, 0.2113, 0.8688, 0.3943, 0.7959, 0.3943, 0.7959, 0.2113, 0.1914, 0.9565, 0.1172, 0.9565, 0.1172, 0.8733, 0.1914, 0.8733, 0.354, 0.7598, 0.354, 0.8326, 0.2925, 0.8326, 0.2925, 0.7598, 0.9385, 0.6496, 0.9385, 0.5767, 1.0, 0.5767, 1.0, 0.6496, 0.7919, 0.759, 0.7919, 0.9421, 0.7304, 0.9421, 0.7304, 0.759, 0.9417, 0.02836, 0.9417, 0.211, 0.8688, 0.211, 0.8688, 0.02835, 0.354, 0.5767, 0.354, 0.7598, 0.2925, 0.7598, 0.2925, 0.5767, 0.5187, 0.7844, 0.5187, 0.7012, 0.5215, 0.7012, 0.5215, 0.7844, 0.5142, 0.6008, 0.5142, 0.7012, 0.5115, 0.7012, 0.5115, 0.6008, 0.5187, 0.6008, 0.5187, 0.7012, 0.516, 0.7012, 0.516, 0.6008, 0.5353, 0.7041, 0.5353, 0.6208, 0.538, 0.6208, 0.538, 0.7041, 0.4335, 0.7956, 0.4335, 0.7127, 0.4363, 0.7127, 0.4363, 0.7956, 0.538, 0.6208, 0.538, 0.5072, 0.5407, 0.5072, 0.5407, 0.6208, 0.5352, 0.5072, 0.5352, 0.3936, 0.538, 0.3936, 0.538, 0.5072, 0.5353, 0.7869, 0.5353, 0.7041, 0.538, 0.7041, 0.538, 0.7869, 0.7222, 0.02866, 0.7959, 0.02867, 0.7959, 0.2113, 0.7222, 0.2113, 0.2786, 0.8601, 0.2786, 0.9624, 0.2048, 0.9624, 0.2048, 0.8601, 0.2048, 0.5767, 0.1024, 0.5767, 0.1024, 0.394, 0.2048, 0.394, 0.8041, 0.759, 0.7304, 0.759, 0.7304, 0.5767, 0.8041, 0.5767, 0.6428, 0.394, 0.7452, 0.394, 0.7452, 0.5767, 0.6428, 0.5767, 0.8041, 0.5767, 0.877, 0.5767, 0.877, 0.7597, 0.8041, 0.7597, 0.2048, 0.7598, 0.2881, 0.7598, 0.2881, 0.8601, 0.2048, 0.8601, 0.3514, 0.8601, 0.3514, 0.9478, 0.2786, 0.9478, 0.2786, 0.8601, 0.9499, 0.8622, 0.9499, 0.9498, 0.877, 0.9498, 0.877, 0.8622, 0.6428, 0.5767, 0.7304, 0.5767, 0.7304, 0.7598, 0.6428, 0.7598, 0.6314, 0.8957, 0.5586, 0.8957, 0.5586, 0.7131, 0.6314, 0.7131, 0.08764, 0.7598, 4.865e-08, 0.7598, 0.0, 0.5767, 0.08764, 0.5767, 0.1172, 0.7598, 0.2001, 0.7598, 0.2001, 0.8733, 0.1172, 0.8733, 0.4417, 0.7872, 0.5441, 0.7872, 0.5441, 0.861, 0.4417, 0.861, 0.4417, 0.7127, 0.4417, 0.796, 0.439, 0.796, 0.439, 0.7127, 0.5296, 0.7067, 0.5296, 0.781, 0.5269, 0.781, 0.5269, 0.7067, 0.1145, 0.7514, 0.1145, 0.6771, 0.1172, 0.6771, 0.1172, 0.7514, 0.5115, 0.7844, 0.5115, 0.7012, 0.5142, 0.7012, 0.5142, 0.7844, 0.3573, 0.7127, 0.4302, 0.7127, 0.4302, 0.8957, 0.3573, 0.8957, 0.3573, 0.9789, 0.3573, 0.8957, 0.4316, 0.8957, 0.4316, 0.9789, 0.5586, 0.9572, 0.5586, 0.8957, 0.6314, 0.8957, 0.6314, 0.9572, 1.0, 0.7598, 0.9385, 0.7598, 0.9385, 0.6869, 1.0, 0.6869, 0.877, 0.5767, 0.9385, 0.5767, 0.9385, 0.7598, 0.877, 0.7598, 0.8688, 0.3936, 0.9417, 0.3936, 0.9417, 0.5763, 0.8688, 0.5763, 0.8657, 0.9427, 0.8041, 0.9427, 0.8041, 0.7597, 0.8657, 0.7597, 0.3599, 0.3936, 0.4417, 0.3936, 0.4417, 0.7127, 0.3599, 0.7127, 0.3599, 0.5901, 0.3575, 0.5902, 0.3575, 0.5852, 0.3647, 0.5852, 0.3647, 0.5153, 0.3573, 0.5153, 0.3573, 0.5105, 0.3599, 0.5105, 0.3191, 7.298e-08, 0.3191, 0.394, 0.0, 0.394, 1.216e-07, 0.0, 0.5611, 0.7131, 0.5611, 0.5962, 0.5586, 0.5962, 0.5586, 0.5914, 0.566, 0.5914, 0.566, 0.5215, 0.5587, 0.5215, 0.5587, 0.5165, 0.5611, 0.5165, 0.5611, 0.394, 0.6428, 0.394, 0.6428, 0.713, 0.5461, 0.7872, 0.5461, 0.3936, 0.5511, 0.3936, 0.5511, 0.7872, 0.5461, 0.3936, 0.5461, 0.7872, 0.5413, 0.7872, 0.5413, 0.3936, 0.3573, 0.3936, 0.3573, 0.7876, 0.3548, 0.7876, 0.3548, 0.3936, 0.9417, 0.4223, 0.9417, 0.02835, 0.9489, 0.02835, 0.9489, 0.4223, 0.9514, 0.02835, 0.9514, 0.4223, 0.9489, 0.4223, 0.9489, 0.02835, 0.5586, 0.7876, 0.5511, 0.7876, 0.5511, 0.3936, 0.5586, 0.3936, 0.4417, 0.3936, 0.5115, 0.3936, 0.5115, 0.7872, 0.4417, 0.7872, 0.5586, 1.46e-07, 0.6404, 0.0, 0.6404, 0.394, 0.5586, 0.394, 0.7222, 0.394, 0.6404, 0.394, 0.6404, 1.605e-06, 0.7222, 0.0, 0.4417, 0.3936, 0.3191, 0.3936, 0.3191, 1.216e-06, 0.4417, 0.0, 0.4417, 1.155e-06, 0.5586, 0.0, 0.5586, 0.3936, 0.4417, 0.3936, 0.0, 0.0, 0.0, 0.0, 0.0, 0.0, 0.0, 0.0, 0.0, 0.0, 1.0, 0.0, 1.0, 1.0, 0.0, 1.0, 0.0, 0.0, 0.0, 0.0, 0.0, 0.0, 0.0, 0.0, 0.0, 0.0, 0.0, 0.0, 0.0, 0.0, 0.0, 0.0, 0.0, 0.0, 0.0, 0.0, 0.0, 0.0, 0.0, 0.0, 0.0, 0.0, 0.0, 0.0, 0.0, 0.0, 0.0, 0.0])
me_cube.materials.append(mat_road)
me_cube.materials.append(mat_city)
me_cube.use_remesh_preserve_volume = False
me_cube.use_remesh_preserve_attributes = False
me_cube.use_mirror_vertex_groups = False
me_cube.update()

# ---- objects
ob_cube = bpy.data.objects.new('Cube', me_cube)
ob_lamp = bpy.data.objects.new('Lamp', light_lamp)
ob_camera = bpy.data.objects.new('Camera', cam_camera)

# ---- transforms, parenting, visibility, modifiers, constraints
ob_cube.location = (-1.265, 0.0, 0.0)
ob_cube.scale = (1.821, 1.821, 1.821)
ob_cube.lock_rotations_4d = False
ob_cube.empty_display_type = 'ARROWS'
ob_cube.lineart.crease_threshold = 0.0
ob_lamp.location = (40.04, 16.08, 53.84)
ob_lamp.rotation_euler = (0.5199, 0.1259, 1.354)
ob_lamp.lock_rotations_4d = False
ob_lamp.empty_display_type = 'ARROWS'
ob_lamp.color = (0.0, 0.0, 0.0, 0.0)
ob_lamp.lineart.crease_threshold = 0.0
ob_camera.location = (-1.246, -43.4, 19.62)
ob_camera.rotation_euler = (1.273, -0.02623, -0.03558)
ob_camera.lock_rotations_4d = False
ob_camera.empty_display_type = 'ARROWS'
ob_camera.color = (0.0, 0.0, 0.0, 0.0)
ob_camera.display_type = 'WIRE'
ob_camera.lineart.crease_threshold = 0.0

# ---- collection membership
col_collection_1.objects.link(ob_cube)
col_collection_1.objects.link(ob_lamp)
col_collection_1.objects.link(ob_camera)

# ---- scene / render settings (as saved in the file)
scene.camera = ob_camera
scene.frame_start = 1; scene.frame_end = 250; scene.frame_set(264)
scene.render.engine = 'BLENDER_EEVEE_NEXT'
scene.render.resolution_percentage = 50
scene.render.dither_intensity = 0.0
scene.cycles.use_denoising = False
scene.cycles.samples = 10
scene.cycles.sampling_pattern = 'TABULATED_SOBOL'
scene.cycles.light_sampling_threshold = 0.0
scene.cycles.use_adaptive_sampling = False
scene.cycles.use_light_tree = False
scene.cycles.blur_glossy = 0.0
scene.cycles.volume_bounces = 1
scene.cycles.pixel_filter_type = 'GAUSSIAN'
scene.cycles.sample_clamp_indirect = 0.0
scene.view_settings.view_transform = 'Standard'
bpy.context.view_layer.update()
